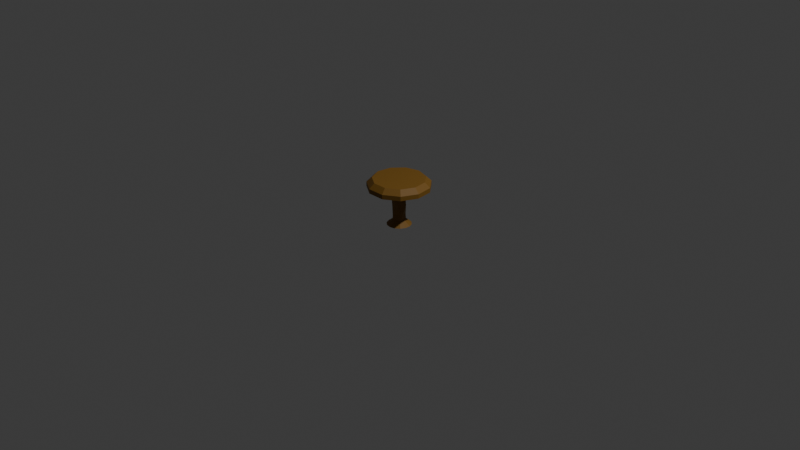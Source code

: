 # Source: HW1_Table.blend  (saved by Blender 4.2.66; exported with 4.5.12 LTS)
import bpy
from mathutils import Matrix  # noqa: F401  (used for matrix-valued properties, if any)

bpy.ops.wm.read_factory_settings(use_empty=True)
scene = bpy.context.scene
scene.name = 'Scene'

# ---- collections
col_collection = bpy.data.collections.new('Collection'); scene.collection.children.link(col_collection)

# ---- materials (node trees are filled in below, after node groups)
mat_material = bpy.data.materials.new('Material')
mat_material.alpha_threshold = 0.0
mat_material.use_transparent_shadow = False
mat_material.roughness = 0.5
mat_material.line_color = (0.0, 0.0, 0.0, 1.0)

# ---- material node trees
mat_material.use_nodes = True; mat_material.node_tree.nodes.clear()
_N = mat_material.node_tree.nodes; _L = mat_material.node_tree.links
n0 = _N.new('ShaderNodeOutputMaterial'); n0.name = 'Material Output'; n0.location = (300, 300)
n1 = _N.new('ShaderNodeBsdfPrincipled'); n1.name = 'Principled BSDF'; n1.location = (10, 300)
n1.inputs[0].default_value = (0.2204, 0.1079, 0.01244, 1.0)
n1.inputs[2].default_value = 0.6574
n1.inputs[3].default_value = 1.45
_L.new(n1.outputs[0], n0.inputs[0])
n0.is_active_output = True

# ---- world
world_world = bpy.data.worlds.new('World'); scene.world = world_world
world_world.use_nodes = True; world_world.node_tree.nodes.clear()
_N = world_world.node_tree.nodes; _L = world_world.node_tree.links
n0 = _N.new('ShaderNodeOutputWorld'); n0.name = 'World Output'; n0.location = (300, 300)
n1 = _N.new('ShaderNodeBackground'); n1.name = 'Background'; n1.location = (10, 300)
n1.inputs[0].default_value = (0.05088, 0.05088, 0.05088, 1.0)
_L.new(n1.outputs[0], n0.inputs[0])
n0.is_active_output = True
world_world.color = (0.05088, 0.05088, 0.05088)
world_world.sun_shadow_jitter_overblur = 0.0

# ---- cameras
cam_camera = bpy.data.cameras.new('Camera')
cam_camera.clip_end = 100.0
cam_camera.ortho_scale = 7.314

# ---- lights
light_light = bpy.data.lights.new('Light', 'POINT')
light_light.energy = 1000.0
light_light.shadow_soft_size = 0.1

# ---- meshes
me_table = bpy.data.meshes.new('Table')
me_table.from_pydata([(-0.03489, 0.3166, 0.3315), (0.1435, 0.2642, 0.3315), (0.2653, 0.1237, 0.3315), (0.2918, -0.06039, 0.3315), (0.2145, -0.2295, 0.3315), (0.05808, -0.3301, 0.3315), (-0.1279, -0.3301, 0.3315), (-0.2843, -0.2295, 0.3315), (-0.3615, -0.06039, 0.3315), (-0.3351, 0.1237, 0.3315), (-0.2133, 0.2642, 0.3315), (-0.08489, -0.06343, -0.06846), (-0.1014, 0.01037, 0.03449), (-0.08489, 0.03657, -0.06846), (-0.01101, 0.05311, 0.03338), (0.01511, -0.06343, -0.06846), (-0.05877, -0.07996, 0.02969), (0.01511, 0.03657, -0.06846), (0.03163, -0.03722, 0.02858), (-0.07316, 0.03945, 0.1436), (0.02558, 0.0237, 0.145), (-0.08873, -0.05896, 0.1351), (0.01001, -0.0747, 0.1365), (0.01568, 0.02576, 0.2307), (0.01346, -0.0741, 0.226), (-0.08408, 0.02768, 0.2373), (-0.08631, -0.07219, 0.2325), (0.03028, -0.073, 0.3933), (-0.06525, -0.08682, 0.3672), (0.01431, 0.02552, 0.3996), (-0.08122, 0.01169, 0.3734), (-0.03489, 0.2621, 0.4315), (-0.03489, 0.3166, 0.3793), (0.1141, 0.2184, 0.4315), (0.1435, 0.2642, 0.3793), (0.2158, 0.101, 0.4315), (0.2653, 0.1237, 0.3793), (0.2378, -0.05264, 0.4315), (0.2918, -0.06039, 0.3793), (0.1734, -0.1939, 0.4315), (0.2145, -0.2295, 0.3793), (0.04274, -0.2778, 0.4315), (0.05808, -0.3301, 0.3793), (-0.1125, -0.2778, 0.4315), (-0.1279, -0.3301, 0.3793), (-0.2431, -0.1939, 0.4315), (-0.2843, -0.2295, 0.3793), (-0.3076, -0.05264, 0.4315), (-0.3615, -0.06039, 0.3793), (-0.2855, 0.101, 0.4315), (-0.3351, 0.1237, 0.3793), (-0.1839, 0.2184, 0.4315), (-0.2133, 0.2642, 0.3793), (-0.03489, 0.1166, -0.06846), (0.02152, 0.1037, -0.06846), (0.06675, 0.06763, -0.06846), (0.09185, 0.0155, -0.06846), (0.09185, -0.04235, -0.06846), (0.06675, -0.09448, -0.06846), (0.02152, -0.1306, -0.06846), (-0.03489, -0.1434, -0.06846), (-0.09129, -0.1306, -0.06846), (-0.1365, -0.09448, -0.06846), (-0.1616, -0.04235, -0.06846), (-0.1616, 0.0155, -0.06846), (-0.1365, 0.06763, -0.06846), (-0.09129, 0.1037, -0.06846), (-0.03489, -0.01343, 0.03154)], [], [(10, 52, 32, 0), (2, 36, 38, 3), (3, 38, 40, 4), (4, 40, 42, 5), (5, 42, 44, 6), (6, 44, 46, 7), (7, 46, 48, 8), (8, 48, 50, 9), (9, 50, 52, 10), (0, 32, 34, 1), (1, 34, 36, 2), (0, 1, 2, 3, 4, 5, 6, 7, 8, 9, 10), (11, 12, 14, 13), (13, 14, 18, 17), (17, 18, 16, 15), (15, 16, 12, 11), (13, 17, 15, 11), (16, 18, 22, 21), (20, 19, 23, 24), (14, 12, 19, 20), (12, 16, 21, 19), (18, 14, 20, 22), (23, 25, 29, 27), (19, 21, 25, 23), (22, 20, 24, 26), (21, 22, 26, 25), (30, 28, 27, 29), (26, 24, 28, 30), (25, 26, 30, 29), (24, 23, 27, 28), (34, 32, 31, 33), (36, 34, 33, 35), (38, 36, 35, 37), (40, 38, 37, 39), (42, 40, 39, 41), (44, 42, 41, 43), (46, 44, 43, 45), (48, 46, 45, 47), (50, 48, 47, 49), (52, 50, 49, 51), (32, 52, 51, 31), (33, 31, 51, 49, 47, 45, 43, 41, 39, 37, 35), (53, 67, 54), (54, 67, 55), (55, 67, 56), (56, 67, 57), (57, 67, 58), (58, 67, 59), (59, 67, 60), (60, 67, 61), (61, 67, 62), (62, 67, 63), (63, 67, 64), (64, 67, 65), (53, 54, 55, 56, 57, 58, 59, 60, 61, 62, 63, 64, 65, 66), (65, 67, 66), (66, 67, 53)])
_uv = me_table.uv_layers.new(name='UVMap')
_uv.uv.foreach_set('vector', [0.09091, 0.5, 0.09091, 0.7387, -1.788e-07, 0.7387, -1.788e-07, 0.5, 0.8182, 0.5, 0.8182, 0.7387, 0.7273, 0.7387, 0.7273, 0.5, 0.7273, 0.5, 0.7273, 0.7387, 0.6364, 0.7387, 0.6364, 0.5, 0.6364, 0.5, 0.6364, 0.7387, 0.5455, 0.7387, 0.5455, 0.5, 0.5455, 0.5, 0.5455, 0.7387, 0.4545, 0.7387, 0.4545, 0.5, 0.4545, 0.5, 0.4545, 0.7387, 0.3636, 0.7387, 0.3636, 0.5, 0.3636, 0.5, 0.3636, 0.7387, 0.2727, 0.7387, 0.2727, 0.5, 0.2727, 0.5, 0.2727, 0.7387, 0.1818, 0.7387, 0.1818, 0.5, 0.1818, 0.5, 0.1818, 0.7387, 0.09091, 0.7387, 0.09091, 0.5, 1.0, 0.5, 1.0, 0.7387, 0.9091, 0.7387, 0.9091, 0.5, 0.9091, 0.5, 0.9091, 0.7387, 0.8182, 0.7387, 0.8182, 0.5, 0.75, 0.49, 0.8798, 0.4519, 0.9683, 0.3497, 0.9876, 0.2158, 0.9314, 0.09283, 0.8176, 0.01972, 0.6824, 0.01972, 0.5686, 0.09283, 0.5124, 0.2158, 0.5317, 0.3497, 0.6202, 0.4519, 0.375, 0.0, 0.625, 0.0, 0.625, 0.25, 0.375, 0.25, 0.375, 0.25, 0.625, 0.25, 0.625, 0.5, 0.375, 0.5, 0.375, 0.5, 0.625, 0.5, 0.625, 0.75, 0.375, 0.75, 0.375, 0.75, 0.625, 0.75, 0.625, 1.0, 0.375, 1.0, 0.125, 0.5, 0.375, 0.5, 0.375, 0.75, 0.125, 0.75, 0.625, 0.75, 0.625, 0.5, 0.625, 0.5, 0.625, 0.75, 0.625, 0.25, 0.625, 0.0, 0.625, 0.0, 0.625, 0.25, 0.625, 0.25, 0.625, 0.0, 0.625, 0.0, 0.625, 0.25, 0.625, 1.0, 0.625, 0.75, 0.625, 0.75, 0.625, 1.0, 0.625, 0.5, 0.625, 0.25, 0.625, 0.25, 0.625, 0.5, 0.625, 1.0, 0.625, 0.75, 0.625, 0.75, 0.625, 1.0, 0.625, 1.0, 0.625, 0.75, 0.625, 0.75, 0.625, 1.0, 0.625, 0.5, 0.625, 0.25, 0.625, 0.25, 0.625, 0.5, 0.625, 0.75, 0.625, 0.5, 0.625, 0.5, 0.625, 0.75, 0.625, 0.5, 0.875, 0.5, 0.875, 0.75, 0.625, 0.75, 0.625, 0.5, 0.625, 0.25, 0.625, 0.25, 0.625, 0.5, 0.625, 0.75, 0.625, 0.5, 0.625, 0.5, 0.625, 0.75, 0.625, 0.25, 0.625, 0.0, 0.625, 0.0, 0.625, 0.25, 0.3798, 0.4519, 0.25, 0.49, 0.25, 0.4504, 0.3583, 0.4186, 0.4683, 0.3497, 0.3798, 0.4519, 0.3583, 0.4186, 0.4323, 0.3332, 0.4876, 0.2158, 0.4683, 0.3497, 0.4323, 0.3332, 0.4484, 0.2215, 0.4314, 0.09283, 0.4876, 0.2158, 0.4484, 0.2215, 0.4014, 0.1188, 0.3176, 0.01972, 0.4314, 0.09283, 0.4014, 0.1188, 0.3065, 0.05773, 0.1824, 0.01972, 0.3176, 0.01972, 0.3065, 0.05773, 0.1935, 0.05773, 0.06862, 0.09283, 0.1824, 0.01972, 0.1935, 0.05773, 0.09855, 0.1188, 0.01244, 0.2158, 0.06862, 0.09283, 0.09855, 0.1188, 0.05165, 0.2215, 0.03169, 0.3497, 0.01244, 0.2158, 0.05165, 0.2215, 0.06772, 0.3332, 0.1202, 0.4519, 0.03169, 0.3497, 0.06772, 0.3332, 0.1417, 0.4186, 0.25, 0.49, 0.1202, 0.4519, 0.1417, 0.4186, 0.25, 0.4504, 0.3583, 0.4186, 0.25, 0.4504, 0.1417, 0.4186, 0.06772, 0.3332, 0.05165, 0.2215, 0.09855, 0.1188, 0.1935, 0.05773, 0.3065, 0.05773, 0.4014, 0.1188, 0.4484, 0.2215, 0.4323, 0.3332, 0.25, 0.49, 0.25, 0.25, 0.3541, 0.4662, 0.3541, 0.4662, 0.25, 0.25, 0.4376, 0.3996, 0.4376, 0.3996, 0.25, 0.25, 0.484, 0.3034, 0.484, 0.3034, 0.25, 0.25, 0.484, 0.1966, 0.484, 0.1966, 0.25, 0.25, 0.4376, 0.1004, 0.4376, 0.1004, 0.25, 0.25, 0.3541, 0.03377, 0.3541, 0.03377, 0.25, 0.25, 0.25, 0.01, 0.25, 0.01, 0.25, 0.25, 0.1459, 0.03377, 0.1459, 0.03377, 0.25, 0.25, 0.06236, 0.1004, 0.06236, 0.1004, 0.25, 0.25, 0.01602, 0.1966, 0.01602, 0.1966, 0.25, 0.25, 0.01602, 0.3034, 0.01602, 0.3034, 0.25, 0.25, 0.06236, 0.3996, 0.75, 0.49, 0.8541, 0.4662, 0.9376, 0.3996, 0.984, 0.3034, 0.984, 0.1966, 0.9376, 0.1004, 0.8541, 0.03377, 0.75, 0.01, 0.6459, 0.03377, 0.5624, 0.1004, 0.516, 0.1966, 0.516, 0.3034, 0.5624, 0.3996, 0.6459, 0.4662, 0.06236, 0.3996, 0.25, 0.25, 0.1459, 0.4662, 0.1459, 0.4662, 0.25, 0.25, 0.25, 0.49])
me_table.materials.append(mat_material)
me_table.use_mirror_vertex_groups = False
me_table.update()

# ---- objects
ob_table = bpy.data.objects.new('Table', me_table)
ob_light = bpy.data.objects.new('Light', light_light)
ob_camera = bpy.data.objects.new('Camera', cam_camera)

# ---- transforms, parenting, visibility, modifiers, constraints
ob_table.location = (0.03489, 0.01343, 0.01846)
ob_table.lock_rotations_4d = False
ob_table.empty_display_type = 'ARROWS'
ob_table.lineart.crease_threshold = 0.0
_vg = ob_table.vertex_groups.new(name='Группа')
ob_light.location = (4.076, 1.005, 5.904)
ob_light.rotation_euler = (0.6503, 0.05522, 1.866)
ob_light.lock_rotations_4d = False
ob_light.empty_display_type = 'ARROWS'
ob_light.color = (0.0, 0.0, 0.0, 0.0)
ob_light.lineart.crease_threshold = 0.0
ob_camera.location = (7.359, -6.926, 4.958)
ob_camera.rotation_euler = (1.109, 0.0, 0.8149)
ob_camera.lock_rotations_4d = False
ob_camera.empty_display_type = 'ARROWS'
ob_camera.color = (0.0, 0.0, 0.0, 0.0)
ob_camera.display_type = 'WIRE'
ob_camera.lineart.crease_threshold = 0.0

# ---- collection membership
col_collection.objects.link(ob_table)
col_collection.objects.link(ob_light)
col_collection.objects.link(ob_camera)

# ---- scene / render settings (as saved in the file)
scene.camera = ob_camera
scene.frame_start = 1; scene.frame_end = 250; scene.frame_set(0)
scene.render.engine = 'BLENDER_EEVEE_NEXT'
bpy.context.view_layer.update()
